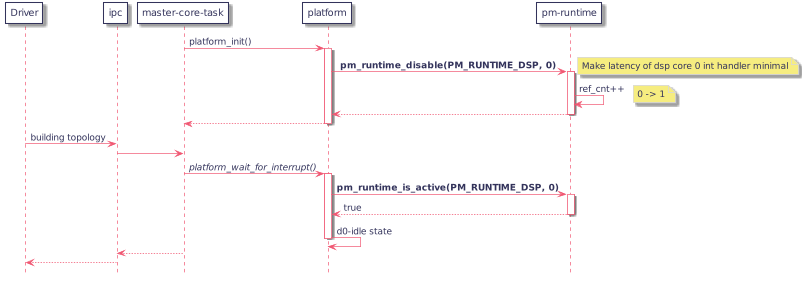

The diagram above was rendered by PlantUML. Its source (embedded in the PNG):
@startuml
hidefootbox
skinparam componentStyle uml2

skinparam defaultFontColor	#33335b

skinparam rectangle {
	color		#d6d6de
	backgroundColor	#ffffff
}

skinparam component {
	backgroundColor	#ffffff
	borderColor	#33335b
	arrowColor	#f05772
}

skinparam interface {
	backgroundColor	#ffffff
	borderColor	#f05772
}

skinparam class {
	backgroundColor	#ffffff
	borderColor	#33335b
	arrowColor	#f05772
}
skinparam stereotypeCBackgroundColor	#6fccdd

skinparam sequence {
	arrowColor		#4a4a86
	lifeLineBorderColor	#f05772
	groupBorderColor	#a1a1ca
	boxBorderColor		#a1a1ca
	dividerBorderColor	#d6d6de
	dividerBorderThickness	1
}
skinparam participant {
	borderColor		#33335b
	backgroundColor		#ffffff
}
skinparam actor {
	borderColor		#33335b
	backgroundColor		#ffffff
}

skinparam state {
	borderColor		#33335b
	backgroundColor		#ffffff
}

skinparam node {
	backgroundColor		#ffffff
}

skinparam note {
	backgroundColor 	#f6ed80
	borderColor		#d6d6de
}

skinparam activity {
	borderColor		#33335b
	backgroundColor		#ffffff
}

skinparam activityDiamond {
	borderColor		#33335b
	backgroundColor		#ffffff
}

skinparam arrowColor	#f05772
skinparam maxMessageSize 400
skinparam BoxPadding 4
scale max 800 width

participant drv as "Driver"
participant ipc
participant mct as "master-core-task"
participant platform
participant pm_rt as "pm-runtime"

mct -> platform : platform_init()
   activate platform

   platform -> pm_rt :<b> pm_runtime_disable(PM_RUNTIME_DSP, 0)</b>
      activate pm_rt
      note right: Make latency of dsp core 0 int handler minimal
      pm_rt -> pm_rt : ref_cnt++
         note right: 0 -> 1
   platform <-- pm_rt
   deactivate pm_rt

mct <-- platform
deactivate platform

drv -> ipc : building topology
   ipc -> mct
      mct -> platform : <i>platform_wait_for_interrupt()</i>
         activate platform
         platform -> pm_rt : <b>pm_runtime_is_active(PM_RUNTIME_DSP, 0)</b>
            activate pm_rt
         platform <-- pm_rt : true
         deactivate pm_rt
         platform -> platform : d0-idle state
         deactivate platform
   ipc <-- mct
drv <-- ipc

@enduml